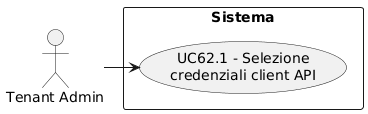

The diagram above was rendered by PlantUML. Its source (embedded in the PNG):
@startuml
skinparam wrapWidth 200
skinparam MaxMessageSize 150
top to bottom direction
skinparam packageStyle rectangle

actor "Tenant Admin" as CA_tenant_adm

rectangle "Sistema" {
    usecase "UC62.1 - Selezione credenziali client API" as selezione_credenziali_api
}

CA_tenant_adm -right-> selezione_credenziali_api
@enduml